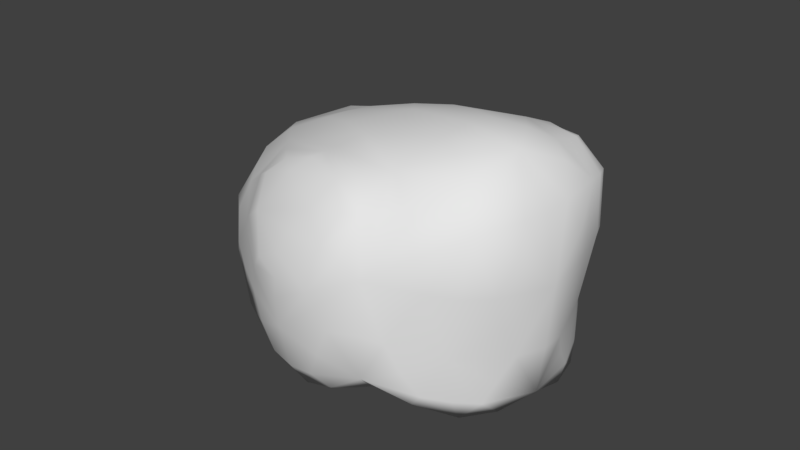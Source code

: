 # Source: para02.blend  (saved by Blender 2.79.0; exported with 4.5.12 LTS)
import bpy
from mathutils import Matrix  # noqa: F401  (used for matrix-valued properties, if any)

bpy.ops.wm.read_factory_settings(use_empty=True)
scene = bpy.context.scene
scene.name = 'Scene'

# ---- collections
col_collection_1 = bpy.data.collections.new('Collection 1'); scene.collection.children.link(col_collection_1)

# ---- world
world_world = bpy.data.worlds.new('World'); scene.world = world_world
world_world.color = (0.05088, 0.05088, 0.05088)
world_world.use_sun_shadow = False
world_world.sun_shadow_jitter_overblur = 0.0
world_world.cycles.sampling_method = 'MANUAL'

# ---- meshes
me_icosphere_001 = bpy.data.meshes.new('Icosphere.001')
me_icosphere_001.from_pydata([(-4.474, -10.16, -28.07), (-3.1, -11.34, -19.13), (-14.49, -4.775, -28.07), (-14.16, 6.876, -28.07), (-4.142, 7.782, -28.07), (-8.29, -13.77, -10.47), (-8.736, -35.4, -10.47), (-35.2, -0.1999, -10.47), (-16.49, 29.56, -10.47), (4.655, 21.4, -10.47), (-11.76, -25.51, -5.114), (-19.33, -38.62, -6.373), (-37.79, 14.31, -5.114), (-4.2, 29.74, -5.114), (1.529, 16.56, -5.114), (-5.737, -24.0, 18.01), (-23.26, -22.08, 18.01), (-28.24, 19.93, 18.01), (0.9724, 21.33, 18.01), (1.78, 4.932, 18.01), (0.1896, 4.634, 26.95), (2.597, 9.818, 22.12), (2.495, 18.39, 18.01), (-9.828, 10.02, 26.95), (-8.944, 18.15, 22.12), (-17.99, 23.29, 18.01), (-20.48, 0.2897, 28.29), (-28.08, 4.227, 24.46), (-30.97, -4.868, 21.15), (-9.828, -10.16, 26.95), (-13.21, -21.52, 22.12), (-7.811, -27.92, 18.01), (0.1896, -5.55, 26.95), (-1.119, -12.99, 22.12), (-1.936, -7.686, 18.01), (-0.4612, 8.218, 9.349), (1.375, 16.3, 4.795), (3.514, 21.59, 9.349), (3.89, 26.27, 9.349), (-4.305, 29.32, 4.795), (-16.27, 29.52, 9.349), (-34.12, 23.48, 9.349), (-37.31, 14.06, 4.795), (-35.15, -0.5295, 9.349), (-25.44, -29.5, 9.349), (-17.75, -37.15, 4.795), (-10.17, -36.13, 9.349), (-9.942, -30.45, 9.349), (-11.54, -25.01, 4.795), (-8.149, -13.26, 9.349), (5.678, 26.44, 3.995), (6.665, 25.99, -5.914), (4.982, 26.24, -10.47), (-27.7, 30.34, 3.995), (-28.02, 29.96, -5.914), (-34.93, 23.35, -10.47), (-32.63, -17.32, 3.995), (-32.19, -17.24, -5.914), (-25.72, -31.45, -11.43), (-9.339, -36.32, 3.995), (-7.73, -35.01, -5.914), (-8.557, -29.65, -10.47), (-3.727, -2.537, 3.995), (-3.644, -2.55, -5.914), (-0.2239, 8.47, -10.47), (6.313, 16.26, -19.13), (2.097, 15.9, -23.24), (-1.245, 21.3, -19.13), (-16.97, 23.2, -21.39), (-23.1, 17.51, -25.13), (-30.64, 17.37, -21.43), (-30.31, 1.227, -19.13), (-22.45, -10.34, -23.24), (-21.43, -26.16, -19.35), (0.9944, 8.331, -19.13), (2.764, -0.2642, -23.24), (1.844, -0.4578, -28.07), (-10.02, -28.66, -19.13), (-2.129, -19.87, -23.24), (-1.675, -21.24, -19.13), (-27.55, -14.46, 20.67), (-33.85, -1.575, 16.27), (-16.2, -6.728, 28.3), (-16.15, 7.0, 28.33), (-28.88, 13.52, 21.83), (-17.76, 27.0, -16.77), (-30.39, 11.04, -21.44), (-8.978, 20.2, -21.42), (-33.31, 21.96, -16.75), (-18.58, 11.21, -27.3), (-14.23, -38.67, -7.893), (-15.99, -28.87, -20.34), (-18.81, -38.92, -1.436), (-29.04, -27.74, -9.246), (-22.18, -19.67, -21.68), (-9.641, -8.883, -28.45), (-2.505, -16.69, -19.76), (-9.007, -32.48, -15.11), (-6.717, -12.31, -15.11), (3.587, 12.37, -19.76), (-14.84, 1.978, -28.45), (-33.14, -0.3899, -15.11), (-9.226, 7.255, -28.45), (-17.01, 27.71, -14.52), (5.933, 19.37, -15.11), (-10.22, -20.18, -7.592), (-1.493, 3.811, 6.472), (-12.35, -37.68, -8.286), (-9.59, -33.84, 6.472), (-36.97, 7.664, -7.592), (-29.35, -25.2, 6.472), (-10.05, 29.72, -7.592), (-32.31, 27.61, 6.472), (2.063, 19.57, -7.592), (6.351, 26.9, 6.472), (-7.759, -27.68, 13.99), (-24.41, -25.88, 13.99), (-31.57, 21.87, 13.99), (2.409, 24.19, 13.99), (-0.6464, 7.101, 13.99), (-5.004, -25.29, 18.64), (0.7009, -0.4578, 27.33), (-25.9, -17.06, 19.31), (-24.01, 22.29, 18.64), (2.637, 19.95, 18.64), (-14.07, -28.49, -20.06), (-0.8183, -5.245, -28.45), (-5.359, -26.18, -15.11), (-0.6055, 8.203, -15.11), (-0.7353, 3.962, -28.45), (-30.24, 8.275, -20.34), (-24.2, -28.54, -15.69), (-6.464, 20.37, -20.33), (-33.64, 22.24, -14.52), (2.947, 24.15, -15.11), (-6.394, -8.201, 6.472), (1.173, 12.58, -7.592), (-8.264, -36.58, 6.472), (-11.55, -28.63, -7.592), (-34.58, -8.318, 6.472), (-22.91, -36.25, -8.657), (-22.15, 31.13, 6.472), (-36.89, 19.65, -7.592), (4.833, 24.42, 6.472), (0.9575, 27.7, -7.592), (-6.284, -10.89, 13.99), (-9.89, -33.02, 13.99), (-33.98, -1.42, 13.56), (-16.85, 26.74, 13.99), (3.837, 20.08, 13.99), (-4.578, -7.977, 27.33), (1.195, -0.7622, 18.64), (-13.42, -7.912, 27.67), (-13.4, 8.069, 27.68), (-4.578, 7.255, 27.33), (2.544, 7.203, 24.98), (3.506, 7.346, 20.27), (0.9097, 14.53, 20.27), (-10.36, 14.67, 24.98), (-3.498, 19.55, 20.27), (-12.98, 20.26, 20.27), (-24.32, 1.416, 26.71), (-28.21, 15.75, 20.19), (-29.76, -0.2464, 22.98), (-11.43, -15.43, 24.98), (-18.56, -23.11, 20.27), (-9.961, -24.92, 20.27), (1.615, -8.682, 24.98), (-4.864, -18.87, 20.27), (-1.139, -10.97, 20.27), (0.9592, 12.25, 7.272), (1.656, 16.67, -0.3597), (1.623, 19.35, 7.272), (0.579, 27.29, 7.272), (-4.314, 30.78, -0.3598), (-10.1, 29.29, 7.272), (-36.2, 19.44, 7.272), (-38.02, 14.18, -0.3597), (-36.48, 7.338, 7.272), (-21.88, -34.43, 7.272), (-18.21, -38.24, 0.5598), (-13.46, -37.04, 7.272), (-11.67, -28.33, 7.272), (-11.79, -25.7, -0.3597), (-9.956, -19.55, 7.272), (5.11, 26.62, -0.7596), (6.105, 23.93, -8.391), (7.61, 26.45, -8.391), (-27.45, 30.27, -0.7596), (-22.53, 30.76, -8.391), (-32.84, 27.2, -8.391), (-32.68, -17.28, -0.7596), (-34.15, -8.15, -8.391), (-29.82, -24.67, -8.086), (-10.12, -36.7, -0.7596), (-6.297, -35.09, -8.391), (-7.635, -32.34, -8.391), (-3.561, -3.215, -0.7596), (-6.347, -8.342, -8.391), (-1.351, 3.861, -8.391), (6.621, 16.27, -21.39), (-1.913, 11.87, -26.1), (0.2419, 18.98, -21.39), (-21.09, 21.32, -23.44), (-17.1, 9.794, -27.12), (-27.34, 17.88, -23.49), (-26.83, -4.998, -21.39), (-18.4, -7.245, -26.1), (-22.02, -16.82, -22.02), (1.469, 4.293, -21.39), (0.4452, -5.346, -21.39), (4.24, -0.4094, -26.1), (-6.177, -24.56, -21.39), (-3.302, -15.02, -26.1), (0.6468, -20.15, -21.39), (-28.98, -11.37, 21.5), (-33.32, -2.292, 18.47), (-18.47, -4.649, 28.6), (-18.4, 5.009, 28.63), (-29.19, 10.58, 23.17), (-22.26, -11.84, 25.35), (-31.58, -11.93, 16.8), (-33.29, 9.329, 18.23), (-12.98, -0.116, 29.36), (-22.52, 12.31, 25.67), (-17.99, 25.98, -18.59), (-30.58, 12.94, -21.97), (-11.56, 21.06, -21.93), (-32.71, 20.88, -18.58), (-20.09, 13.12, -27.13), (-9.302, 24.34, -17.34), (-27.91, 26.7, -17.35), (-34.09, 15.75, -17.32), (-24.47, 9.112, -25.86), (-13.25, 15.52, -25.81), (-16.02, -38.84, -7.764), (-17.78, -28.53, -20.07), (-19.27, -39.07, -3.109), (-28.22, -29.11, -10.12), (-22.21, -21.8, -21.15), (-13.35, -39.72, -3.046), (-16.69, -35.23, -14.24), (-16.4, -22.66, -23.66), (-25.68, -35.26, -3.393), (-28.12, -20.99, -16.26), (-6.952, -0.3028, -29.59), (-9.048, -22.28, -13.54), (-19.37, -35.07, -13.81), (-32.8, 16.43, -19.09), (-12.41, 23.9, -19.1), (1.76, 15.05, -13.54), (-6.606, -32.23, 12.42), (-31.46, -9.048, 18.78), (-26.92, 27.78, 12.42), (6.124, 24.03, 12.42), (-3.403, -0.9517, 12.42), (-16.28, 0.04639, 29.04), (-18.44, -24.14, -22.02), (3.132, -10.17, -25.27), (-2.572, -29.05, -15.83), (-3.166, -0.701, -15.83), (4.288, 8.543, -25.27), (-25.45, 11.67, -25.69), (-27.19, -23.4, -16.31), (-15.69, 17.21, -25.62), (-27.7, 25.26, -19.88), (8.57, 22.77, -15.83), (-8.751, -15.76, -0.5597), (1.113, 8.571, -0.5597), (-15.8, -39.37, -4.442), (-12.53, -33.11, -0.5597), (-37.08, 0.6784, -0.5597), (-25.09, -35.83, -5.122), (-15.86, 32.47, -0.5597), (-36.31, 24.79, -0.5597), (2.326, 23.15, -0.5597), (4.906, 28.68, -0.5597), (-8.936, -21.15, 14.71), (-16.68, -32.24, 14.71), (-32.66, 6.519, 20.31), (-5.391, 24.22, 14.71), (1.019, 14.31, 14.71), (-3.688, -16.27, 24.15), (5.51, -0.7418, 24.15), (-24.66, -8.16, 25.9), (-23.82, 9.02, 26.39), (-1.952, 14.36, 24.15), (-19.37, -14.78, 24.34), (-31.03, -16.31, 12.91), (-34.17, 13.04, 14.49), (-7.336, -0.3337, 28.95), (-19.74, 15.68, 24.23), (-28.2, 27.91, -14.34), (-5.035, 25.41, -13.96), (-35.35, 13.42, -13.96), (-22.97, 4.59, -25.77), (-9.943, 14.41, -25.76), (-10.03, -39.12, -0.6697), (-14.34, -34.31, -14.37), (-12.78, -19.1, -25.53), (-26.86, -33.07, -0.09315), (-29.93, -14.97, -15.96)], [], [(0, 95, 245, 126), (0, 126, 258, 213), (0, 213, 299, 95), (1, 98, 246, 96), (1, 96, 258, 210), (1, 210, 260, 98), (2, 100, 245, 95), (2, 95, 299, 207), (2, 207, 295, 100), (3, 102, 245, 100), (3, 100, 295, 204), (3, 204, 296, 102), (4, 129, 245, 102), (4, 102, 296, 201), (4, 201, 261, 129), (5, 105, 246, 98), (5, 98, 260, 198), (5, 198, 267, 105), (6, 107, 298, 97), (6, 97, 259, 195), (6, 195, 297, 107), (7, 109, 294, 101), (7, 101, 301, 192), (7, 192, 271, 109), (8, 111, 293, 103), (8, 103, 292, 189), (8, 189, 273, 111), (9, 113, 250, 104), (9, 104, 266, 186), (9, 186, 275, 113), (10, 138, 246, 105), (10, 105, 267, 183), (10, 183, 270, 138), (11, 140, 247, 235), (11, 235, 269, 237), (11, 237, 272, 140), (12, 142, 294, 109), (12, 109, 271, 177), (12, 177, 274, 142), (13, 144, 293, 111), (13, 111, 273, 174), (13, 174, 276, 144), (14, 136, 250, 113), (14, 113, 275, 171), (14, 171, 268, 136), (15, 120, 251, 115), (15, 115, 277, 168), (15, 168, 282, 120), (16, 122, 288, 116), (16, 116, 278, 165), (16, 165, 287, 122), (17, 123, 253, 117), (17, 117, 289, 162), (17, 162, 291, 123), (18, 124, 254, 118), (18, 118, 280, 159), (18, 159, 286, 124), (19, 151, 255, 119), (19, 119, 281, 156), (19, 156, 283, 151), (20, 121, 283, 155), (20, 155, 286, 154), (20, 154, 290, 121), (21, 155, 283, 156), (21, 156, 281, 157), (21, 157, 286, 155), (22, 157, 281, 149), (22, 149, 254, 124), (22, 124, 286, 157), (23, 154, 286, 158), (23, 158, 291, 153), (23, 153, 290, 154), (24, 158, 286, 159), (24, 159, 280, 160), (24, 160, 291, 158), (25, 160, 280, 148), (25, 148, 253, 123), (25, 123, 291, 160), (26, 218, 285, 161), (26, 161, 284, 217), (26, 217, 256, 218), (27, 161, 285, 219), (27, 219, 279, 163), (27, 163, 284, 161), (28, 163, 279, 216), (28, 216, 252, 215), (28, 215, 284, 163), (29, 152, 287, 164), (29, 164, 282, 150), (29, 150, 290, 152), (30, 164, 287, 165), (30, 165, 278, 166), (30, 166, 282, 164), (31, 166, 278, 146), (31, 146, 251, 120), (31, 120, 282, 166), (32, 150, 282, 167), (32, 167, 283, 121), (32, 121, 290, 150), (33, 167, 282, 168), (33, 168, 277, 169), (33, 169, 283, 167), (34, 169, 277, 145), (34, 145, 255, 151), (34, 151, 283, 169), (35, 106, 268, 170), (35, 170, 281, 119), (35, 119, 255, 106), (36, 170, 268, 171), (36, 171, 275, 172), (36, 172, 281, 170), (37, 172, 275, 143), (37, 143, 254, 149), (37, 149, 281, 172), (38, 114, 276, 173), (38, 173, 280, 118), (38, 118, 254, 114), (39, 173, 276, 174), (39, 174, 273, 175), (39, 175, 280, 173), (40, 175, 273, 141), (40, 141, 253, 148), (40, 148, 280, 175), (41, 112, 274, 176), (41, 176, 289, 117), (41, 117, 253, 112), (42, 176, 274, 177), (42, 177, 271, 178), (42, 178, 289, 176), (43, 178, 271, 139), (43, 139, 288, 147), (43, 147, 289, 178), (44, 110, 300, 179), (44, 179, 278, 116), (44, 116, 288, 110), (45, 179, 300, 180), (45, 180, 297, 181), (45, 181, 278, 179), (46, 181, 297, 137), (46, 137, 251, 146), (46, 146, 278, 181), (47, 108, 270, 182), (47, 182, 277, 115), (47, 115, 251, 108), (48, 182, 270, 183), (48, 183, 267, 184), (48, 184, 277, 182), (49, 184, 267, 135), (49, 135, 255, 145), (49, 145, 277, 184), (50, 143, 275, 185), (50, 185, 276, 114), (50, 114, 254, 143), (51, 185, 275, 186), (51, 186, 266, 187), (51, 187, 276, 185), (52, 187, 266, 134), (52, 134, 293, 144), (52, 144, 276, 187), (53, 141, 273, 188), (53, 188, 274, 112), (53, 112, 253, 141), (54, 188, 273, 189), (54, 189, 292, 190), (54, 190, 274, 188), (55, 190, 292, 133), (55, 133, 294, 142), (55, 142, 274, 190), (56, 139, 271, 191), (56, 191, 300, 110), (56, 110, 288, 139), (57, 191, 271, 192), (57, 192, 301, 193), (57, 193, 300, 191), (58, 238, 263, 131), (58, 131, 247, 140), (58, 140, 272, 238), (59, 137, 297, 194), (59, 194, 270, 108), (59, 108, 251, 137), (60, 194, 297, 195), (60, 195, 259, 196), (60, 196, 270, 194), (61, 196, 259, 127), (61, 127, 246, 138), (61, 138, 270, 196), (62, 135, 267, 197), (62, 197, 268, 106), (62, 106, 255, 135), (63, 197, 267, 198), (63, 198, 260, 199), (63, 199, 268, 197), (64, 199, 260, 128), (64, 128, 250, 136), (64, 136, 268, 199), (65, 99, 261, 200), (65, 200, 266, 104), (65, 104, 250, 99), (66, 200, 261, 201), (66, 201, 296, 202), (66, 202, 266, 200), (67, 202, 296, 132), (67, 132, 293, 134), (67, 134, 266, 202), (68, 227, 264, 203), (68, 203, 265, 225), (68, 225, 249, 227), (69, 203, 264, 229), (69, 229, 262, 205), (69, 205, 265, 203), (70, 205, 262, 226), (70, 226, 248, 228), (70, 228, 265, 205), (71, 130, 295, 206), (71, 206, 301, 101), (71, 101, 294, 130), (72, 206, 295, 207), (72, 207, 299, 208), (72, 208, 301, 206), (73, 239, 257, 236), (73, 236, 247, 131), (73, 131, 263, 239), (74, 128, 260, 209), (74, 209, 261, 99), (74, 99, 250, 128), (75, 209, 260, 210), (75, 210, 258, 211), (75, 211, 261, 209), (76, 211, 258, 126), (76, 126, 245, 129), (76, 129, 261, 211), (77, 125, 299, 212), (77, 212, 259, 97), (77, 97, 298, 125), (78, 212, 299, 213), (78, 213, 258, 214), (78, 214, 259, 212), (79, 214, 258, 96), (79, 96, 246, 127), (79, 127, 259, 214), (80, 220, 284, 215), (80, 215, 252, 221), (80, 221, 288, 122), (80, 122, 287, 220), (81, 221, 252, 216), (81, 216, 279, 222), (81, 222, 289, 147), (81, 147, 288, 221), (82, 223, 256, 217), (82, 217, 284, 220), (82, 220, 287, 152), (82, 152, 290, 223), (83, 224, 285, 218), (83, 218, 256, 223), (83, 223, 290, 153), (83, 153, 291, 224), (84, 222, 279, 219), (84, 219, 285, 224), (84, 224, 291, 162), (84, 162, 289, 222), (85, 230, 249, 225), (85, 225, 265, 231), (85, 231, 292, 103), (85, 103, 293, 230), (86, 232, 248, 226), (86, 226, 262, 233), (86, 233, 295, 130), (86, 130, 294, 232), (87, 234, 264, 227), (87, 227, 249, 230), (87, 230, 293, 132), (87, 132, 296, 234), (88, 231, 265, 228), (88, 228, 248, 232), (88, 232, 294, 133), (88, 133, 292, 231), (89, 233, 262, 229), (89, 229, 264, 234), (89, 234, 296, 204), (89, 204, 295, 233), (90, 240, 269, 235), (90, 235, 247, 241), (90, 241, 298, 107), (90, 107, 297, 240), (91, 241, 247, 236), (91, 236, 257, 242), (91, 242, 299, 125), (91, 125, 298, 241), (92, 243, 272, 237), (92, 237, 269, 240), (92, 240, 297, 180), (92, 180, 300, 243), (93, 244, 263, 238), (93, 238, 272, 243), (93, 243, 300, 193), (93, 193, 301, 244), (94, 242, 257, 239), (94, 239, 263, 244), (94, 244, 301, 208), (94, 208, 299, 242)])
me_icosphere_001.polygons.foreach_set('use_smooth', [True] * 300)
_uv = me_icosphere_001.uv_layers.new(name='UVMap')
_uv.uv.foreach_set('vector', [0.8442, 0.3171, 0.8838, 0.3187, 0.8641, 0.3722, 0.8164, 0.3491, 0.8442, 0.3171, 0.8164, 0.3491, 0.7813, 0.3108, 0.8324, 0.2827, 0.8442, 0.3171, 0.8324, 0.2827, 0.9037, 0.2456, 0.8838, 0.3187, 0.4873, 0.3295, 0.5239, 0.3243, 0.5598, 0.3939, 0.4932, 0.372, 0.4873, 0.3295, 0.4932, 0.372, 0.4311, 0.3406, 0.4532, 0.293, 0.4873, 0.3295, 0.4532, 0.293, 0.4892, 0.2422, 0.5239, 0.3243, 0.919, 0.3302, 0.9212, 0.3658, 0.8641, 0.3722, 0.8838, 0.3187, 0.919, 0.3302, 0.8838, 0.3187, 0.9037, 0.2456, 0.9453, 0.3006, 0.919, 0.3302, 0.9453, 0.3006, 0.9772, 0.3515, 0.9212, 0.3658, 0.4298, 0.7195, 0.439, 0.7566, 0.3977, 0.7906, 0.4009, 0.7249, 0.4298, 0.7195, 0.4009, 0.7249, 0.4138, 0.6557, 0.4446, 0.6903, 0.4298, 0.7195, 0.4446, 0.6903, 0.4897, 0.7344, 0.439, 0.7566, 0.4535, 0.794, 0.438, 0.8283, 0.3977, 0.7906, 0.439, 0.7566, 0.4535, 0.794, 0.439, 0.7566, 0.4897, 0.7344, 0.4898, 0.8012, 0.4535, 0.794, 0.4898, 0.8012, 0.4888, 0.855, 0.438, 0.8283, 0.5634, 0.3243, 0.6009, 0.3649, 0.5598, 0.3939, 0.5239, 0.3243, 0.5634, 0.3243, 0.5239, 0.3243, 0.4892, 0.2422, 0.5646, 0.2816, 0.5634, 0.3243, 0.5646, 0.2816, 0.6414, 0.3195, 0.6009, 0.3649, 0.8476, 0.07923, 0.8712, 0.04974, 0.8971, 0.1003, 0.8579, 0.1214, 0.8476, 0.07923, 0.8579, 0.1214, 0.81, 0.1518, 0.8251, 0.07171, 0.8476, 0.07923, 0.8251, 0.07171, 0.8395, 0.0, 0.8712, 0.04974, 0.1347, 0.2978, 0.1584, 0.3613, 0.1078, 0.4053, 0.09702, 0.2944, 0.1347, 0.2978, 0.09702, 0.2944, 0.08785, 0.1763, 0.1499, 0.2339, 0.1347, 0.2978, 0.1499, 0.2339, 0.2131, 0.3057, 0.1584, 0.3613, 0.6401, 0.6428, 0.6689, 0.6897, 0.621, 0.7411, 0.6072, 0.6452, 0.6401, 0.6428, 0.6072, 0.6452, 0.588, 0.5594, 0.6463, 0.5928, 0.6401, 0.6428, 0.6463, 0.5928, 0.7108, 0.6351, 0.6689, 0.6897, 0.4714, 0.07421, 0.5, 0.07919, 0.466, 0.1247, 0.4397, 0.1003, 0.4714, 0.07421, 0.4397, 0.1003, 0.4236, 0.07929, 0.4794, 0.05288, 0.4714, 0.07421, 0.4794, 0.05288, 0.544, 0.03868, 0.5, 0.07919, 0.6325, 0.3985, 0.6206, 0.4273, 0.5598, 0.3939, 0.6009, 0.3649, 0.6325, 0.3985, 0.6009, 0.3649, 0.6414, 0.3195, 0.6681, 0.3907, 0.6325, 0.3985, 0.6681, 0.3907, 0.6833, 0.4463, 0.6206, 0.4273, 0.9206, 0.02384, 0.9515, 0.04448, 0.9342, 0.0862, 0.8981, 0.03573, 0.9206, 0.02384, 0.8981, 0.03573, 0.8903, 0.01341, 0.914, 0.00206, 0.9206, 0.02384, 0.914, 0.00206, 0.9612, 0.02232, 0.9515, 0.04448, 0.1783, 0.4141, 0.1584, 0.4552, 0.1078, 0.4053, 0.1584, 0.3613, 0.1783, 0.4141, 0.1584, 0.3613, 0.2131, 0.3057, 0.2154, 0.4128, 0.1783, 0.4141, 0.2154, 0.4128, 0.2125, 0.4941, 0.1584, 0.4552, 0.6937, 0.7327, 0.6793, 0.7779, 0.621, 0.7411, 0.6689, 0.6897, 0.6937, 0.7327, 0.6689, 0.6897, 0.7108, 0.6351, 0.725, 0.7266, 0.6937, 0.7327, 0.725, 0.7266, 0.7305, 0.8015, 0.6793, 0.7779, 0.5254, 0.09645, 0.516, 0.131, 0.466, 0.1247, 0.5, 0.07919, 0.5254, 0.09645, 0.5, 0.07919, 0.544, 0.03868, 0.5601, 0.08658, 0.5254, 0.09645, 0.5601, 0.08658, 0.5765, 0.1477, 0.516, 0.131, 0.9709, 0.617, 0.9637, 0.6137, 0.9711, 0.5392, 0.9842, 0.5729, 0.9709, 0.617, 0.9842, 0.5729, 1.0, 0.6129, 0.9688, 0.6588, 0.3232, 0.8461, 0.3315, 0.8045, 0.3553, 0.7809, 0.3287, 0.8562, 0.8111, 0.7042, 0.7802, 0.7297, 0.7472, 0.6834, 0.8141, 0.6597, 0.8111, 0.7042, 0.8141, 0.6597, 0.8835, 0.6508, 0.8458, 0.723, 0.8111, 0.7042, 0.8458, 0.723, 0.8192, 0.7846, 0.7802, 0.7297, 0.05167, 0.7587, 0.08541, 0.7756, 0.05894, 0.8312, 0.0231, 0.7824, 0.05167, 0.7587, 0.0231, 0.7824, 0.001786, 0.7139, 0.05283, 0.722, 0.05167, 0.7587, 0.05283, 0.722, 0.1217, 0.7128, 0.08541, 0.7756, 0.2786, 0.771, 0.2918, 0.7592, 0.3147, 0.8044, 0.2871, 0.8019, 0.2786, 0.771, 0.2871, 0.8019, 0.2272, 0.8001, 0.2453, 0.7521, 0.2786, 0.771, 0.2453, 0.7521, 0.2594, 0.704, 0.2918, 0.7592, 0.7205, 0.14, 0.738, 0.1813, 0.6987, 0.1889, 0.6895, 0.1283, 0.7205, 0.14, 0.6895, 0.1283, 0.6772, 0.07435, 0.7297, 0.1196, 0.7205, 0.14, 0.7297, 0.1196, 0.7728, 0.176, 0.738, 0.1813, 0.2765, 0.6237, 0.2799, 0.5841, 0.3147, 0.5894, 0.2937, 0.6479, 0.2765, 0.6237, 0.2937, 0.6479, 0.2594, 0.704, 0.2403, 0.6426, 0.2765, 0.6237, 0.2403, 0.6426, 0.2188, 0.581, 0.2799, 0.5841, 0.7394, 0.09603, 0.7661, 0.1102, 0.7728, 0.176, 0.7297, 0.1196, 0.7394, 0.09603, 0.7297, 0.1196, 0.6772, 0.07435, 0.7179, 0.06171, 0.7394, 0.09603, 0.7179, 0.06171, 0.7508, 0.05172, 0.7661, 0.1102, 0.691, 0.03885, 0.7179, 0.06171, 0.6772, 0.07435, 0.6559, 0.03557, 0.691, 0.03885, 0.6559, 0.03557, 0.6328, 0.01162, 0.6921, 0.02599, 0.691, 0.03885, 0.6921, 0.02599, 0.7508, 0.05172, 0.7179, 0.06171, 0.1997, 0.6642, 0.2403, 0.6426, 0.2594, 0.704, 0.1949, 0.704, 0.1997, 0.6642, 0.1949, 0.704, 0.1217, 0.7128, 0.1722, 0.6475, 0.1997, 0.6642, 0.1722, 0.6475, 0.2188, 0.581, 0.2403, 0.6426, 0.2042, 0.737, 0.1949, 0.704, 0.2594, 0.704, 0.2453, 0.7521, 0.2042, 0.737, 0.2453, 0.7521, 0.2272, 0.8001, 0.1719, 0.7571, 0.2042, 0.737, 0.1719, 0.7571, 0.1217, 0.7128, 0.1949, 0.704, 0.1318, 0.7849, 0.1719, 0.7571, 0.2272, 0.8001, 0.1381, 0.8203, 0.1318, 0.7849, 0.1381, 0.8203, 0.05894, 0.8312, 0.08541, 0.7756, 0.1318, 0.7849, 0.08541, 0.7756, 0.1217, 0.7128, 0.1719, 0.7571, 0.1164, 0.5865, 0.1336, 0.6218, 0.0905, 0.6571, 0.0856, 0.5984, 0.1164, 0.5865, 0.0856, 0.5984, 0.08072, 0.5273, 0.1314, 0.5483, 0.1164, 0.5865, 0.1314, 0.5483, 0.1495, 0.5832, 0.1336, 0.6218, 0.05517, 0.6247, 0.0856, 0.5984, 0.0905, 0.6571, 0.04669, 0.6759, 0.05517, 0.6247, 0.04669, 0.6759, 0.01684, 0.6512, 0.04024, 0.5939, 0.05517, 0.6247, 0.04024, 0.5939, 0.08072, 0.5273, 0.0856, 0.5984, 0.3767, 0.2522, 0.3899, 0.2868, 0.3715, 0.3437, 0.3577, 0.2755, 0.3767, 0.2522, 0.3577, 0.2755, 0.3586, 0.2203, 0.3777, 0.1988, 0.02864, 0.5627, 0.04327, 0.5126, 0.08072, 0.5273, 0.04024, 0.5939, 0.8788, 0.8416, 0.8469, 0.8489, 0.8192, 0.7846, 0.8792, 0.802, 0.8788, 0.8416, 0.8792, 0.802, 0.9396, 0.8091, 0.9135, 0.8649, 0.1963, 0.5105, 0.2377, 0.5266, 0.2188, 0.581, 0.1694, 0.5259, 0.8807, 0.7527, 0.8792, 0.802, 0.8192, 0.7846, 0.8458, 0.723, 0.8807, 0.7527, 0.8458, 0.723, 0.8835, 0.6508, 0.9136, 0.7324, 0.8807, 0.7527, 0.9136, 0.7324, 0.9396, 0.8091, 0.8792, 0.802, 0.9379, 0.7093, 0.9136, 0.7324, 0.8835, 0.6508, 0.9365, 0.6569, 0.9379, 0.7093, 0.9365, 0.6569, 0.9613, 0.6577, 0.9531, 0.7311, 0.9379, 0.7093, 0.9531, 0.7311, 0.9396, 0.8091, 0.9136, 0.7324, 0.9448, 0.8836, 0.9135, 0.8649, 0.9396, 0.8091, 0.9637, 0.8601, 0.3553, 0.6988, 0.3429, 0.7272, 0.3196, 0.6712, 0.3501, 0.6594, 0.2748, 0.5462, 0.2799, 0.5841, 0.2188, 0.581, 0.2377, 0.5266, 0.3316, 0.7609, 0.3429, 0.7272, 0.3553, 0.7809, 0.3315, 0.8045, 0.4071, 0.9203, 0.4227, 0.8827, 0.4666, 0.874, 0.4209, 0.9365, 0.3316, 0.7609, 0.3147, 0.7477, 0.3196, 0.6712, 0.3429, 0.7272, 0.4442, 0.9557, 0.4209, 0.9365, 0.4666, 0.874, 0.4801, 0.9354, 0.4442, 0.9557, 0.4801, 0.9354, 0.4956, 1.0, 0.4405, 0.9997, 0.4442, 0.9557, 0.4405, 0.9997, 0.3899, 1.0, 0.4209, 0.9365, 0.6526, 0.1291, 0.6421, 0.1668, 0.5765, 0.1477, 0.6267, 0.1043, 0.6526, 0.1291, 0.6267, 0.1043, 0.6772, 0.07435, 0.6895, 0.1283, 0.6526, 0.1291, 0.6895, 0.1283, 0.6987, 0.1889, 0.6421, 0.1668, 0.5993, 0.07898, 0.6267, 0.1043, 0.5765, 0.1477, 0.5601, 0.08658, 0.5993, 0.07898, 0.5601, 0.08658, 0.544, 0.03868, 0.6108, 0.05137, 0.5993, 0.07898, 0.6108, 0.05137, 0.6772, 0.07435, 0.6267, 0.1043, 0.6188, 0.03277, 0.6108, 0.05137, 0.544, 0.03868, 0.5898, 0.01856, 0.3793, 0.6961, 0.3645, 0.7263, 0.3553, 0.6856, 0.3793, 0.6594, 0.6188, 0.03277, 0.6559, 0.03557, 0.6772, 0.07435, 0.6108, 0.05137, 0.361, 0.8051, 0.3553, 0.7851, 0.3867, 0.7728, 0.3867, 0.8176, 0.2954, 0.8283, 0.2683, 0.8405, 0.2272, 0.8001, 0.2871, 0.8019, 0.2954, 0.8283, 0.2871, 0.8019, 0.3147, 0.8044, 0.3124, 0.8397, 0.2289, 0.8613, 0.2683, 0.8405, 0.2961, 0.869, 0.2251, 0.884, 0.2289, 0.8613, 0.2251, 0.884, 0.1356, 0.8966, 0.1858, 0.8552, 0.2289, 0.8613, 0.1858, 0.8552, 0.2272, 0.8001, 0.2683, 0.8405, 0.1396, 0.8519, 0.1858, 0.8552, 0.1356, 0.8966, 0.09201, 0.8703, 0.1396, 0.8519, 0.09201, 0.8703, 0.05894, 0.8312, 0.1381, 0.8203, 0.1396, 0.8519, 0.1381, 0.8203, 0.2272, 0.8001, 0.1858, 0.8552, 0.2876, 0.4799, 0.2639, 0.5105, 0.2125, 0.4941, 0.2732, 0.4509, 0.2876, 0.4799, 0.2732, 0.4509, 0.3275, 0.3973, 0.3216, 0.4637, 0.0, 0.805, 0.0231, 0.7824, 0.05894, 0.8312, 0.01253, 0.843, 0.2548, 0.4104, 0.2732, 0.4509, 0.2125, 0.4941, 0.2154, 0.4128, 0.2548, 0.4104, 0.2154, 0.4128, 0.2131, 0.3057, 0.2734, 0.3563, 0.2548, 0.4104, 0.2734, 0.3563, 0.3275, 0.3973, 0.2732, 0.4509, 0.2884, 0.2927, 0.2734, 0.3563, 0.2131, 0.3057, 0.2656, 0.2312, 0.2884, 0.2927, 0.2656, 0.2312, 0.3127, 0.1635, 0.3201, 0.2838, 0.2884, 0.2927, 0.3201, 0.2838, 0.3275, 0.3973, 0.2734, 0.3563, 0.2806, 0.0538, 0.2614, 0.09257, 0.2085, 0.02863, 0.2616, 0.01108, 0.8184, 0.6124, 0.8568, 0.5844, 0.8835, 0.6508, 0.8141, 0.6597, 0.2806, 0.0538, 0.3158, 0.0804, 0.3127, 0.1635, 0.2614, 0.09257, 0.8956, 0.5652, 0.8568, 0.5844, 0.8248, 0.5352, 0.8988, 0.5333, 0.8956, 0.5652, 0.8988, 0.5333, 0.963, 0.5387, 0.9249, 0.5898, 0.8956, 0.5652, 0.9249, 0.5898, 0.8835, 0.6508, 0.8568, 0.5844, 0.9454, 0.6135, 0.9249, 0.5898, 0.963, 0.5387, 0.9637, 0.5978, 0.9454, 0.6135, 0.9637, 0.5978, 0.9613, 0.6577, 0.9365, 0.6569, 0.9454, 0.6135, 0.9365, 0.6569, 0.8835, 0.6508, 0.9249, 0.5898, 0.7474, 0.4102, 0.7329, 0.442, 0.6833, 0.4463, 0.7299, 0.3959, 0.7474, 0.4102, 0.7299, 0.3959, 0.7659, 0.3305, 0.7728, 0.3829, 1.0, 0.5303, 0.9842, 0.5729, 0.9711, 0.5392, 0.9948, 0.4953, 0.7044, 0.3757, 0.7299, 0.3959, 0.6833, 0.4463, 0.6681, 0.3907, 0.7044, 0.3757, 0.6681, 0.3907, 0.6414, 0.3195, 0.7089, 0.3315, 0.7044, 0.3757, 0.7089, 0.3315, 0.7659, 0.3305, 0.7299, 0.3959, 0.7085, 0.2821, 0.7089, 0.3315, 0.6414, 0.3195, 0.6741, 0.2516, 0.7085, 0.2821, 0.6741, 0.2516, 0.6987, 0.1889, 0.7352, 0.2575, 0.7085, 0.2821, 0.7352, 0.2575, 0.7659, 0.3305, 0.7089, 0.3315, 0.3662, 0.7431, 0.386, 0.7263, 0.386, 0.7725, 0.3553, 0.7728, 0.5661, 0.009178, 0.5314, 0.01631, 0.5287, 0.0, 0.5825, 0.001689, 0.5661, 0.009178, 0.5825, 0.001689, 0.6328, 0.01162, 0.5898, 0.01856, 0.4926, 0.03314, 0.5314, 0.01631, 0.544, 0.03868, 0.4794, 0.05288, 0.4926, 0.03314, 0.4794, 0.05288, 0.4236, 0.07929, 0.472, 0.03571, 0.4926, 0.03314, 0.472, 0.03571, 0.5287, 0.0, 0.5314, 0.01631, 0.6635, 0.8135, 0.681, 0.8318, 0.6228, 0.8516, 0.6233, 0.8054, 0.6635, 0.8135, 0.6233, 0.8054, 0.621, 0.7411, 0.6793, 0.7779, 0.6635, 0.8135, 0.6793, 0.7779, 0.7305, 0.8015, 0.681, 0.8318, 0.7022, 0.5464, 0.7305, 0.5855, 0.7108, 0.6351, 0.6762, 0.5514, 0.7022, 0.5464, 0.6762, 0.5514, 0.632, 0.4953, 0.6928, 0.5154, 0.04693, 0.8696, 0.01253, 0.843, 0.05894, 0.8312, 0.09201, 0.8703, 0.6453, 0.551, 0.6762, 0.5514, 0.7108, 0.6351, 0.6463, 0.5928, 0.6453, 0.551, 0.6463, 0.5928, 0.588, 0.5594, 0.6081, 0.5217, 0.6453, 0.551, 0.6081, 0.5217, 0.632, 0.4953, 0.6762, 0.5514, 0.5727, 0.5152, 0.6081, 0.5217, 0.588, 0.5594, 0.5472, 0.5299, 0.1345, 0.4823, 0.1021, 0.4726, 0.1078, 0.4053, 0.1584, 0.4552, 0.1345, 0.4823, 0.1584, 0.4552, 0.2125, 0.4941, 0.149, 0.5098, 0.2448, 0.1586, 0.2656, 0.2312, 0.2131, 0.3057, 0.208, 0.1595, 0.2448, 0.1586, 0.208, 0.1595, 0.2085, 0.02863, 0.2614, 0.09257, 0.2448, 0.1586, 0.2614, 0.09257, 0.3127, 0.1635, 0.2656, 0.2312, 0.1676, 0.1599, 0.208, 0.1595, 0.2131, 0.3057, 0.1499, 0.2339, 0.1676, 0.1599, 0.1499, 0.2339, 0.08785, 0.1763, 0.1488, 0.09907, 0.1676, 0.1599, 0.1488, 0.09907, 0.2085, 0.02863, 0.208, 0.1595, 0.1196, 0.04138, 0.1318, 0.06259, 0.0829, 0.1069, 0.08537, 0.06297, 0.9772, 0.08127, 0.9732, 0.1235, 0.9342, 0.0862, 0.9515, 0.04448, 0.1196, 0.04138, 0.1389, 0.0, 0.168, 0.005454, 0.1318, 0.06259, 0.7195, 0.4659, 0.7369, 0.4644, 0.6919, 0.4953, 0.6862, 0.477, 0.7195, 0.4659, 0.6862, 0.477, 0.6833, 0.4463, 0.7329, 0.442, 0.7195, 0.4659, 0.7329, 0.442, 0.7694, 0.422, 0.7369, 0.4644, 0.6414, 0.4774, 0.6862, 0.477, 0.6919, 0.4953, 0.6213, 0.4846, 0.6414, 0.4774, 0.6213, 0.4846, 0.5486, 0.4581, 0.6173, 0.462, 0.6414, 0.4774, 0.6173, 0.462, 0.6833, 0.4463, 0.6862, 0.477, 0.3362, 0.5324, 0.3509, 0.5105, 0.3726, 0.5604, 0.3474, 0.574, 0.5975, 0.4444, 0.5515, 0.4313, 0.5598, 0.3939, 0.6206, 0.4273, 0.5975, 0.4444, 0.6206, 0.4273, 0.6833, 0.4463, 0.6173, 0.462, 0.6402, 0.2169, 0.6741, 0.2516, 0.6414, 0.3195, 0.6064, 0.2315, 0.6402, 0.2169, 0.6064, 0.2315, 0.5765, 0.1477, 0.6421, 0.1668, 0.6402, 0.2169, 0.6421, 0.1668, 0.6987, 0.1889, 0.6741, 0.2516, 0.567, 0.2363, 0.6064, 0.2315, 0.6414, 0.3195, 0.5646, 0.2816, 0.567, 0.2363, 0.5646, 0.2816, 0.4892, 0.2422, 0.532, 0.1955, 0.567, 0.2363, 0.532, 0.1955, 0.5765, 0.1477, 0.6064, 0.2315, 0.5054, 0.166, 0.532, 0.1955, 0.4892, 0.2422, 0.4722, 0.1766, 0.5054, 0.166, 0.4722, 0.1766, 0.466, 0.1247, 0.516, 0.131, 0.5054, 0.166, 0.516, 0.131, 0.5765, 0.1477, 0.532, 0.1955, 0.4161, 0.1322, 0.4234, 0.1595, 0.3899, 0.2001, 0.399, 0.137, 0.4161, 0.1322, 0.399, 0.137, 0.4236, 0.07929, 0.4397, 0.1003, 0.4161, 0.1322, 0.4397, 0.1003, 0.466, 0.1247, 0.4234, 0.1595, 0.5341, 0.8214, 0.5548, 0.854, 0.4888, 0.855, 0.4898, 0.8012, 0.5341, 0.8214, 0.4898, 0.8012, 0.4897, 0.7344, 0.5568, 0.7996, 0.5341, 0.8214, 0.5568, 0.7996, 0.6228, 0.8516, 0.5548, 0.854, 0.5784, 0.782, 0.5568, 0.7996, 0.4897, 0.7344, 0.5571, 0.7449, 0.5784, 0.782, 0.5571, 0.7449, 0.621, 0.7411, 0.6233, 0.8054, 0.5784, 0.782, 0.6233, 0.8054, 0.6228, 0.8516, 0.5568, 0.7996, 0.5461, 0.6595, 0.5423, 0.7056, 0.4942, 0.6846, 0.5173, 0.6333, 0.5461, 0.6595, 0.5173, 0.6333, 0.5448, 0.5723, 0.574, 0.644, 0.5461, 0.6595, 0.574, 0.644, 0.571, 0.6913, 0.5423, 0.7056, 0.4843, 0.6271, 0.5173, 0.6333, 0.4942, 0.6846, 0.4562, 0.6605, 0.4843, 0.6271, 0.4562, 0.6605, 0.4464, 0.6218, 0.4872, 0.5929, 0.4843, 0.6271, 0.4872, 0.5929, 0.5448, 0.5723, 0.5173, 0.6333, 0.04607, 0.4316, 0.02743, 0.432, 0.008838, 0.3813, 0.0418, 0.3969, 0.04607, 0.4316, 0.0418, 0.3969, 0.06588, 0.4265, 0.06983, 0.4613, 0.4896, 0.5675, 0.5196, 0.5425, 0.5448, 0.5723, 0.4872, 0.5929, 0.06358, 0.3043, 0.05418, 0.3596, 0.006258, 0.3227, 0.04331, 0.2515, 0.06358, 0.3043, 0.04331, 0.2515, 0.08785, 0.1763, 0.09702, 0.2944, 0.06358, 0.3043, 0.09702, 0.2944, 0.1078, 0.4053, 0.05418, 0.3596, 0.02542, 0.2046, 0.04331, 0.2515, 0.006258, 0.3227, 0.0, 0.2244, 0.971, 0.2623, 0.9453, 0.3006, 0.9037, 0.2456, 0.9667, 0.2232, 0.02542, 0.2046, 0.03451, 0.1531, 0.08785, 0.1763, 0.04331, 0.2515, 0.9588, 0.1612, 0.9673, 0.1927, 0.9408, 0.1915, 0.9329, 0.1588, 0.9588, 0.1612, 0.9329, 0.1588, 0.9342, 0.0862, 0.9732, 0.1235, 0.05476, 0.07873, 0.08537, 0.06297, 0.0829, 0.1069, 0.04144, 0.1141, 0.4401, 0.1855, 0.4722, 0.1766, 0.4892, 0.2422, 0.4314, 0.2211, 0.4401, 0.1855, 0.4314, 0.2211, 0.3899, 0.2001, 0.4234, 0.1595, 0.4401, 0.1855, 0.4234, 0.1595, 0.466, 0.1247, 0.4722, 0.1766, 0.4256, 0.261, 0.4314, 0.2211, 0.4892, 0.2422, 0.4532, 0.293, 0.4256, 0.261, 0.4532, 0.293, 0.4311, 0.3406, 0.4028, 0.2696, 0.4256, 0.261, 0.4028, 0.2696, 0.3899, 0.2001, 0.4314, 0.2211, 0.7947, 0.3744, 0.7728, 0.3662, 0.7813, 0.3108, 0.8164, 0.3491, 0.4219, 0.8571, 0.3899, 0.8471, 0.3977, 0.7906, 0.438, 0.8283, 0.4219, 0.8571, 0.438, 0.8283, 0.4888, 0.855, 0.4375, 0.874, 0.8724, 0.1632, 0.9048, 0.1641, 0.9037, 0.2456, 0.8469, 0.2026, 0.8724, 0.1632, 0.8469, 0.2026, 0.81, 0.1518, 0.8579, 0.1214, 0.8724, 0.1632, 0.8579, 0.1214, 0.8971, 0.1003, 0.9048, 0.1641, 0.819, 0.2428, 0.8469, 0.2026, 0.9037, 0.2456, 0.8324, 0.2827, 0.819, 0.2428, 0.8324, 0.2827, 0.7813, 0.3108, 0.7946, 0.2341, 0.819, 0.2428, 0.7946, 0.2341, 0.81, 0.1518, 0.8469, 0.2026, 0.5064, 0.4065, 0.4843, 0.4055, 0.4311, 0.3406, 0.4932, 0.372, 0.3603, 0.6264, 0.3448, 0.6594, 0.3147, 0.5917, 0.3474, 0.574, 0.3603, 0.6264, 0.3474, 0.574, 0.3726, 0.5604, 0.3726, 0.644, 0.7614, 0.7467, 0.7909, 0.7983, 0.7652, 0.8137, 0.7438, 0.763, 0.3702, 0.1729, 0.3777, 0.1988, 0.3586, 0.2203, 0.3434, 0.1981, 0.7614, 0.7467, 0.7305, 0.7263, 0.7472, 0.6834, 0.7802, 0.7297, 0.7614, 0.7467, 0.7802, 0.7297, 0.8192, 0.7846, 0.7909, 0.7983, 0.341, 0.2821, 0.3434, 0.1981, 0.3586, 0.2203, 0.3577, 0.2755, 0.341, 0.2821, 0.3577, 0.2755, 0.3715, 0.3437, 0.3558, 0.3667, 0.341, 0.2821, 0.3558, 0.3667, 0.3275, 0.3973, 0.3201, 0.2838, 0.341, 0.2821, 0.3201, 0.2838, 0.3127, 0.1635, 0.3434, 0.1981, 0.1484, 0.5333, 0.1754, 0.5814, 0.1495, 0.5832, 0.1314, 0.5483, 0.8231, 0.8525, 0.8018, 0.8592, 0.7652, 0.8137, 0.7909, 0.7983, 0.8231, 0.8525, 0.7909, 0.7983, 0.8192, 0.7846, 0.8469, 0.8489, 0.1484, 0.5333, 0.1694, 0.5259, 0.2188, 0.581, 0.1754, 0.5814, 0.1512, 0.6378, 0.1006, 0.6839, 0.0905, 0.6571, 0.1336, 0.6218, 0.1512, 0.6378, 0.1336, 0.6218, 0.1495, 0.5832, 0.1754, 0.5814, 0.1512, 0.6378, 0.1754, 0.5814, 0.2188, 0.581, 0.1722, 0.6475, 0.1512, 0.6378, 0.1722, 0.6475, 0.1217, 0.7128, 0.1006, 0.6839, 0.04854, 0.7013, 0.01081, 0.6773, 0.01684, 0.6512, 0.04669, 0.6759, 0.04854, 0.7013, 0.04669, 0.6759, 0.0905, 0.6571, 0.1006, 0.6839, 0.04854, 0.7013, 0.1006, 0.6839, 0.1217, 0.7128, 0.05283, 0.722, 0.04854, 0.7013, 0.05283, 0.722, 0.001786, 0.7139, 0.01081, 0.6773, 0.5898, 0.6424, 0.5888, 0.713, 0.571, 0.6913, 0.574, 0.644, 0.5898, 0.6424, 0.574, 0.644, 0.5448, 0.5723, 0.5658, 0.566, 0.5898, 0.6424, 0.5658, 0.566, 0.588, 0.5594, 0.6072, 0.6452, 0.5898, 0.6424, 0.6072, 0.6452, 0.621, 0.7411, 0.5888, 0.713, 0.04572, 0.3817, 0.08067, 0.4225, 0.06588, 0.4265, 0.0418, 0.3969, 0.04572, 0.3817, 0.0418, 0.3969, 0.008838, 0.3813, 0.006752, 0.36, 0.04572, 0.3817, 0.006752, 0.36, 0.006258, 0.3227, 0.05418, 0.3596, 0.04572, 0.3817, 0.05418, 0.3596, 0.1078, 0.4053, 0.08067, 0.4225, 0.5455, 0.7267, 0.4889, 0.7068, 0.4942, 0.6846, 0.5423, 0.7056, 0.5455, 0.7267, 0.5423, 0.7056, 0.571, 0.6913, 0.5888, 0.713, 0.5455, 0.7267, 0.5888, 0.713, 0.621, 0.7411, 0.5571, 0.7449, 0.5455, 0.7267, 0.5571, 0.7449, 0.4897, 0.7344, 0.4889, 0.7068, 0.5341, 0.5345, 0.5658, 0.566, 0.5448, 0.5723, 0.5196, 0.5425, 0.08452, 0.4703, 0.06983, 0.4613, 0.06588, 0.4265, 0.08067, 0.4225, 0.08452, 0.4703, 0.08067, 0.4225, 0.1078, 0.4053, 0.1021, 0.4726, 0.08452, 0.4703, 0.1021, 0.4726, 0.09912, 0.5105, 0.07554, 0.5011, 0.4482, 0.6762, 0.434, 0.6348, 0.4464, 0.6218, 0.4562, 0.6605, 0.4482, 0.6762, 0.4562, 0.6605, 0.4942, 0.6846, 0.4889, 0.7068, 0.4482, 0.6762, 0.4889, 0.7068, 0.4897, 0.7344, 0.4446, 0.6903, 0.7829, 0.3784, 0.7952, 0.3744, 0.7952, 0.4351, 0.7728, 0.4282, 0.8848, 0.0398, 0.8692, 0.006648, 0.8903, 0.01341, 0.8981, 0.03573, 0.8848, 0.0398, 0.8981, 0.03573, 0.9342, 0.0862, 0.9148, 0.0917, 0.8848, 0.0398, 0.9148, 0.0917, 0.8971, 0.1003, 0.8712, 0.04974, 0.8848, 0.0398, 0.8712, 0.04974, 0.8395, 0.0, 0.8692, 0.006648, 0.92, 0.1611, 0.9148, 0.0917, 0.9342, 0.0862, 0.9329, 0.1588, 0.92, 0.1611, 0.9329, 0.1588, 0.9408, 0.1915, 0.9282, 0.2116, 0.92, 0.1611, 0.9282, 0.2116, 0.9037, 0.2456, 0.9048, 0.1641, 0.92, 0.1611, 0.9048, 0.1641, 0.8971, 0.1003, 0.9148, 0.0917, 0.8978, 0.5167, 0.8415, 0.5073, 0.8488, 0.4953, 0.8964, 0.5048, 0.8978, 0.5167, 0.8964, 0.5048, 0.9244, 0.5024, 0.9419, 0.5144, 0.8978, 0.5167, 0.9419, 0.5144, 0.963, 0.5387, 0.8988, 0.5333, 0.8978, 0.5167, 0.8988, 0.5333, 0.8248, 0.5352, 0.8415, 0.5073, 0.1392, 0.07422, 0.0841, 0.1269, 0.0829, 0.1069, 0.1318, 0.06259, 0.1392, 0.07422, 0.1318, 0.06259, 0.168, 0.005454, 0.1819, 0.01045, 0.1392, 0.07422, 0.1819, 0.01045, 0.2085, 0.02863, 0.1488, 0.09907, 0.1392, 0.07422, 0.1488, 0.09907, 0.08785, 0.1763, 0.0841, 0.1269, 0.9677, 0.2067, 0.9282, 0.2116, 0.9408, 0.1915, 0.9673, 0.1927, 0.03727, 0.1309, 0.04144, 0.1141, 0.0829, 0.1069, 0.0841, 0.1269, 0.03727, 0.1309, 0.0841, 0.1269, 0.08785, 0.1763, 0.03451, 0.1531, 0.9677, 0.2067, 0.9667, 0.2232, 0.9037, 0.2456, 0.9282, 0.2116])
me_icosphere_001.materials.append(None)
me_icosphere_001.use_remesh_preserve_volume = False
me_icosphere_001.use_remesh_preserve_attributes = False
me_icosphere_001.use_mirror_vertex_groups = False
me_icosphere_001.update()

# ---- objects
ob_para01_001 = bpy.data.objects.new('ParA01.001', me_icosphere_001)

# ---- transforms, parenting, visibility, modifiers, constraints
ob_para01_001.location = (164.7, -650.0, 947.3)
ob_para01_001.rotation_euler = (-4.64, 1.512, -0.09266)
ob_para01_001.lineart.crease_threshold = 0.0

# ---- collection membership
col_collection_1.objects.link(ob_para01_001)

# ---- scene / render settings (as saved in the file)
scene.frame_start = 1; scene.frame_end = 70; scene.frame_set(1)
scene.render.engine = 'BLENDER_EEVEE_NEXT'
scene.render.resolution_percentage = 50
scene.render.dither_intensity = 0.0
scene.cycles.use_denoising = False
scene.cycles.samples = 128
scene.cycles.sampling_pattern = 'TABULATED_SOBOL'
scene.cycles.use_adaptive_sampling = False
scene.cycles.use_light_tree = False
scene.cycles.blur_glossy = 0.0
scene.cycles.sample_clamp_indirect = 0.0
scene.view_settings.view_transform = 'Standard'
scene.unit_settings.scale_length = 0.01
bpy.context.view_layer.update()

# ---- added for rendering (the .blend has no active camera and no usable light): camera, sun
cam_auto = bpy.data.cameras.new('AutoCamera')
cam_auto.lens = 50.0
cam_auto.sensor_width = 36.0
cam_auto.clip_end = 1955.54
ob_auto_camera = bpy.data.objects.new('AutoCamera', cam_auto)
scene.collection.objects.link(ob_auto_camera)
ob_auto_camera.location = (271.719, -782.912, 1050.96)
ob_auto_camera.rotation_euler = (1.09748, -7.21219e-08, 0.694738)
scene.camera = ob_auto_camera
light_auto_sun = bpy.data.lights.new('AutoSun', 'SUN')
light_auto_sun.energy = 3.0
light_auto_sun.angle = 0.0523599
ob_auto_sun = bpy.data.objects.new('AutoSun', light_auto_sun)
scene.collection.objects.link(ob_auto_sun)
ob_auto_sun.rotation_euler = (0.872665, 0.174533, 0.523599)
bpy.context.view_layer.update()
